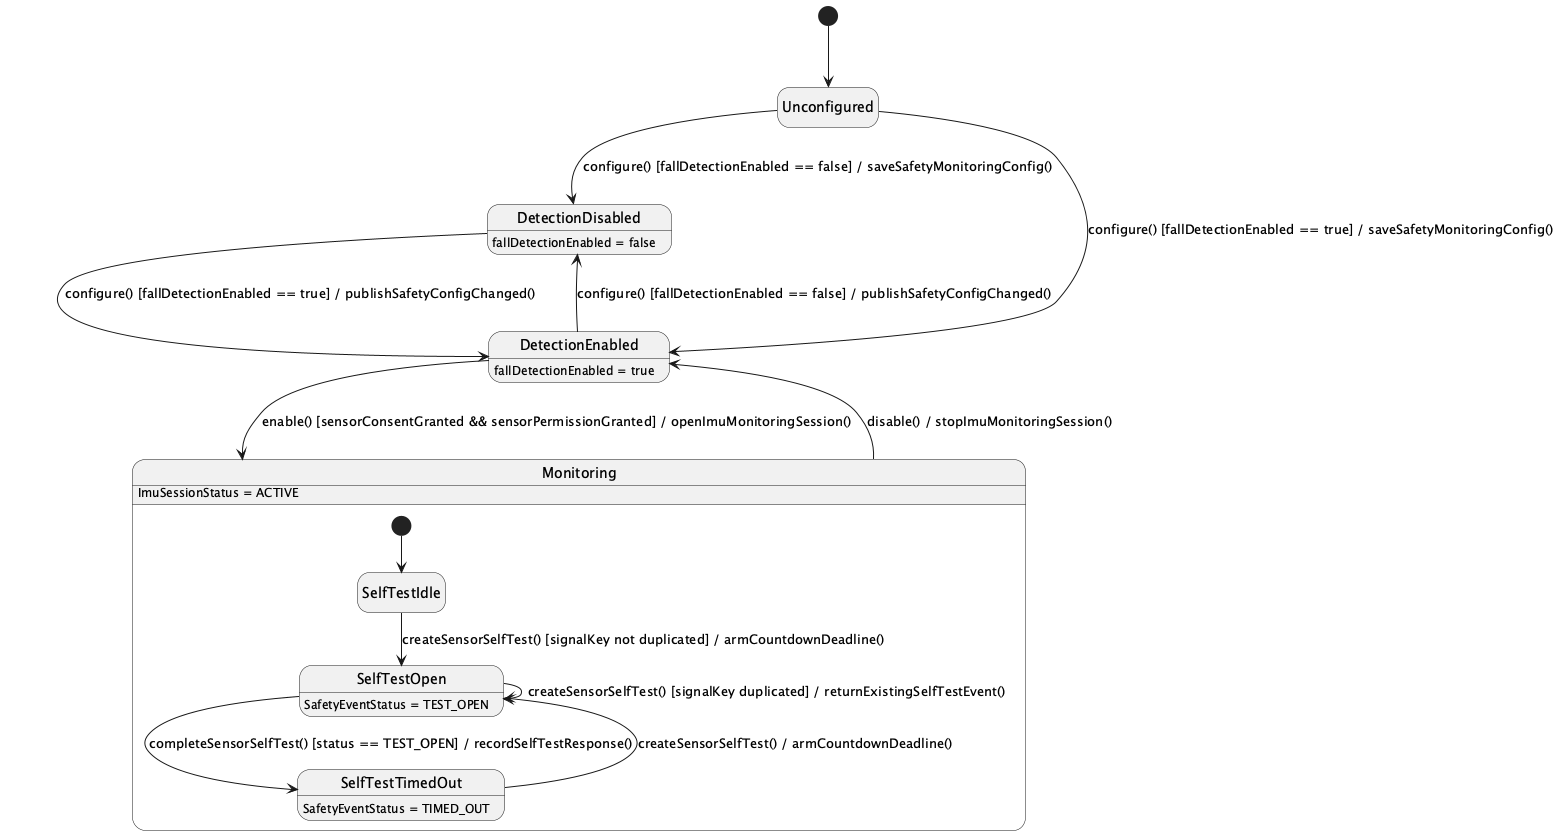

The diagram above was rendered by PlantUML. Its source (embedded in the PNG):
@startuml
hide empty description
[*] --> Unconfigured

Unconfigured --> DetectionDisabled : configure() [fallDetectionEnabled == false] / saveSafetyMonitoringConfig()
Unconfigured --> DetectionEnabled : configure() [fallDetectionEnabled == true] / saveSafetyMonitoringConfig()
DetectionDisabled --> DetectionEnabled : configure() [fallDetectionEnabled == true] / publishSafetyConfigChanged()
DetectionEnabled --> DetectionDisabled : configure() [fallDetectionEnabled == false] / publishSafetyConfigChanged()

DetectionEnabled --> Monitoring : enable() [sensorConsentGranted && sensorPermissionGranted] / openImuMonitoringSession()
Monitoring --> DetectionEnabled : disable() / stopImuMonitoringSession()

state Monitoring {
  [*] --> SelfTestIdle
  SelfTestIdle --> SelfTestOpen : createSensorSelfTest() [signalKey not duplicated] / armCountdownDeadline()
  SelfTestOpen --> SelfTestOpen : createSensorSelfTest() [signalKey duplicated] / returnExistingSelfTestEvent()
  SelfTestOpen --> SelfTestTimedOut : completeSensorSelfTest() [status == TEST_OPEN] / recordSelfTestResponse()
  SelfTestTimedOut --> SelfTestOpen : createSensorSelfTest() / armCountdownDeadline()
}

DetectionDisabled : fallDetectionEnabled = false
DetectionEnabled : fallDetectionEnabled = true
Monitoring : ImuSessionStatus = ACTIVE
SelfTestOpen : SafetyEventStatus = TEST_OPEN
SelfTestTimedOut : SafetyEventStatus = TIMED_OUT
@enduml